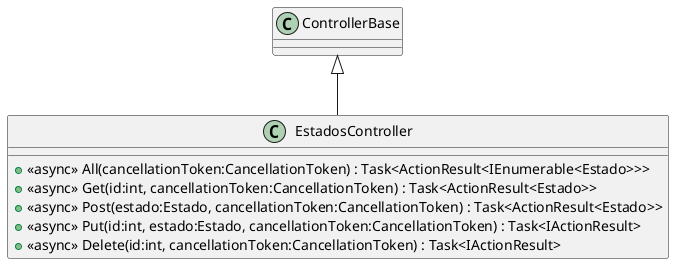

The diagram above was rendered by PlantUML. Its source (embedded in the PNG):
@startuml
class EstadosController {
    + <<async>> All(cancellationToken:CancellationToken) : Task<ActionResult<IEnumerable<Estado>>>
    + <<async>> Get(id:int, cancellationToken:CancellationToken) : Task<ActionResult<Estado>>
    + <<async>> Post(estado:Estado, cancellationToken:CancellationToken) : Task<ActionResult<Estado>>
    + <<async>> Put(id:int, estado:Estado, cancellationToken:CancellationToken) : Task<IActionResult>
    + <<async>> Delete(id:int, cancellationToken:CancellationToken) : Task<IActionResult>
}
ControllerBase <|-- EstadosController
@enduml